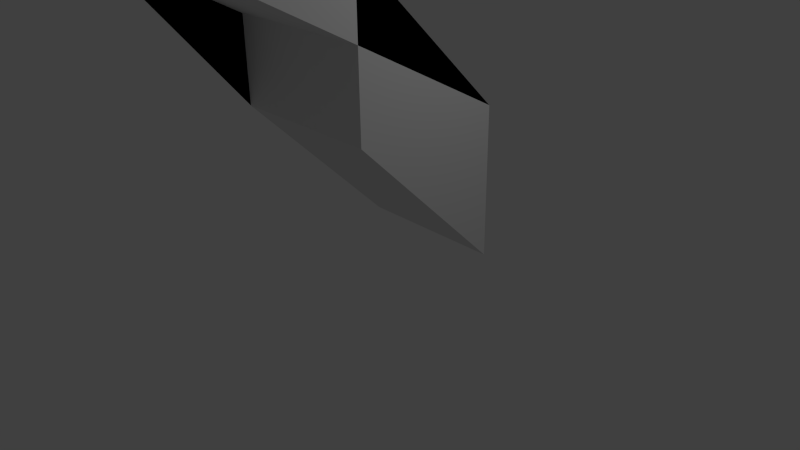 # Source: Vertices_Edges_and_Faces_Merging_Vertices_in_Blender_.blend  (saved by Blender 2.74.0; exported with 4.5.12 LTS)
import bpy
from mathutils import Matrix  # noqa: F401  (used for matrix-valued properties, if any)

bpy.ops.wm.read_factory_settings(use_empty=True)
scene = bpy.context.scene
scene.name = 'Scene'

# ---- collections
col_collection_1 = bpy.data.collections.new('Collection 1'); scene.collection.children.link(col_collection_1)

# ---- world
world_world = bpy.data.worlds.new('World'); scene.world = world_world
world_world.color = (0.05088, 0.05088, 0.05088)
world_world.use_sun_shadow = False
world_world.sun_shadow_jitter_overblur = 0.0
world_world.cycles.sampling_method = 'MANUAL'
world_world.cycles.sample_map_resolution = 256

# ---- cameras
cam_camera = bpy.data.cameras.new('Camera')
cam_camera.clip_end = 100.0
cam_camera.lens = 35.0
cam_camera.sensor_width = 32.0
cam_camera.sensor_height = 18.0
cam_camera.ortho_scale = 7.314
cam_camera.dof.focus_distance = 0.0
cam_camera.dof.aperture_fstop = 128.0

# ---- lights
light_lamp = bpy.data.lights.new('Lamp', 'POINT')
light_lamp.transmission_factor = 0.0
light_lamp.cutoff_distance = 30.0
light_lamp.energy = 100.0
light_lamp.shadow_buffer_clip_start = 1.001
light_lamp.shadow_soft_size = 0.1
light_lamp.shadow_maximum_resolution = 0.006
light_lamp.use_absolute_resolution = True
light_lamp.cycles.use_multiple_importance_sampling = False

# ---- meshes
me_cube_002 = bpy.data.meshes.new('Cube.002')
me_cube_002.from_pydata([(-1.0, 1.0, -1.0), (-1.0, 1.0, -3.0), (1.0, -1.0, -1.0), (-1.0, 1.0, -5.0), (-1.0, 2.652, -3.0), (1.0, 1.0, -3.0), (1.0, 1.0, -5.0), (1.0, 2.652, -3.0), (-1.0, -1.0, -1.0), (-1.0, -1.0, 1.0), (1.0, -1.0, 1.0), (1.0, 1.0, -1.0)], [], [(4, 7, 6, 3), (7, 5, 6), (1, 4, 3), (0, 8, 2, 11), (5, 1, 0, 11), (11, 10, 2), (10, 9, 8, 2), (6, 5, 1, 3), (1, 4, 7, 5), (8, 9, 0), (0, 9, 10, 11), (1, 4, 8, 0), (4, 7, 2, 8), (7, 5, 11, 2)])
me_cube_002.use_remesh_preserve_volume = False
me_cube_002.use_remesh_preserve_attributes = False
me_cube_002.use_mirror_vertex_groups = False
me_cube_002.update()

# ---- objects
ob_cube = bpy.data.objects.new('Cube', me_cube_002)
ob_lamp = bpy.data.objects.new('Lamp', light_lamp)
ob_camera = bpy.data.objects.new('Camera', cam_camera)

# ---- transforms, parenting, visibility, modifiers, constraints
ob_cube.location = (0.0, 0.0, 1.0)
ob_cube.rotation_euler = (3.142, 0.0, 0.0)
ob_cube.lineart.crease_threshold = 0.0
ob_lamp.location = (4.076, 1.005, 5.904)
ob_lamp.rotation_euler = (0.6503, 0.05522, 1.866)
ob_lamp.lock_rotations_4d = False
ob_lamp.empty_display_type = 'ARROWS'
ob_lamp.color = (0.0, 0.0, 0.0, 0.0)
ob_lamp.lineart.crease_threshold = 0.0
ob_camera.location = (7.481, -6.508, 5.344)
ob_camera.rotation_euler = (1.109, 0.01082, 0.8149)
ob_camera.lock_rotations_4d = False
ob_camera.empty_display_type = 'ARROWS'
ob_camera.color = (0.0, 0.0, 0.0, 0.0)
ob_camera.display_type = 'WIRE'
ob_camera.lineart.crease_threshold = 0.0

# ---- collection membership
col_collection_1.objects.link(ob_cube)
col_collection_1.objects.link(ob_lamp)
col_collection_1.objects.link(ob_camera)

# ---- scene / render settings (as saved in the file)
scene.camera = ob_camera
scene.frame_start = 1; scene.frame_end = 250; scene.frame_set(1)
scene.render.engine = 'BLENDER_EEVEE_NEXT'
scene.render.resolution_percentage = 50
scene.render.dither_intensity = 0.0
scene.cycles.use_denoising = False
scene.cycles.samples = 10
scene.cycles.sampling_pattern = 'TABULATED_SOBOL'
scene.cycles.light_sampling_threshold = 0.0
scene.cycles.use_adaptive_sampling = False
scene.cycles.use_light_tree = False
scene.cycles.blur_glossy = 0.0
scene.cycles.pixel_filter_type = 'GAUSSIAN'
scene.cycles.sample_clamp_indirect = 0.0
scene.view_settings.view_transform = 'Standard'
bpy.context.view_layer.update()
